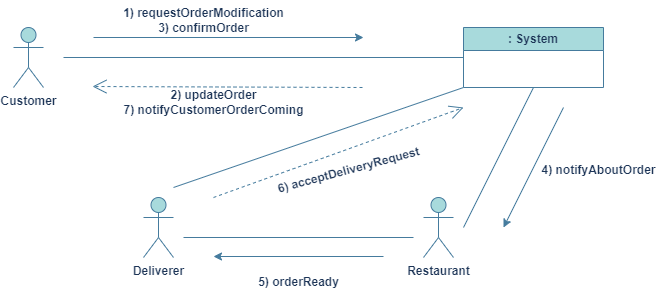

The diagram above was exported from draw.io. Its source (the exported page's mxGraphModel, read from the mxfile embedded in the PNG):
<mxGraphModel dx="1050" dy="523" grid="1" gridSize="10" guides="1" tooltips="1" connect="1" arrows="1" fold="1" page="1" pageScale="1" pageWidth="1100" pageHeight="850" math="0" shadow="0">
  <root>
    <mxCell id="0" />
    <mxCell id="1" parent="0" />
    <mxCell id="jxfb8D5wCwkAFfIcCkzm-1" value="Customer" style="shape=umlActor;verticalLabelPosition=bottom;verticalAlign=top;html=1;outlineConnect=0;fontStyle=1;labelBackgroundColor=none;fillColor=#A8DADC;strokeColor=#457B9D;fontColor=#1D3557;" vertex="1" parent="1">
      <mxGeometry x="50" y="40" width="30" height="60" as="geometry" />
    </mxCell>
    <mxCell id="jxfb8D5wCwkAFfIcCkzm-2" value="Deliverer" style="shape=umlActor;verticalLabelPosition=bottom;verticalAlign=top;html=1;outlineConnect=0;fontStyle=1;labelBackgroundColor=none;fillColor=#A8DADC;strokeColor=#457B9D;fontColor=#1D3557;" vertex="1" parent="1">
      <mxGeometry x="180" y="210" width="30" height="60" as="geometry" />
    </mxCell>
    <mxCell id="jxfb8D5wCwkAFfIcCkzm-3" value="Restaurant" style="shape=umlActor;verticalLabelPosition=bottom;verticalAlign=top;html=1;outlineConnect=0;fontStyle=1;labelBackgroundColor=none;fillColor=#A8DADC;strokeColor=#457B9D;fontColor=#1D3557;" vertex="1" parent="1">
      <mxGeometry x="460" y="210" width="30" height="60" as="geometry" />
    </mxCell>
    <mxCell id="jxfb8D5wCwkAFfIcCkzm-6" value=": System" style="swimlane;whiteSpace=wrap;html=1;fontStyle=1;labelBackgroundColor=none;fillColor=#A8DADC;strokeColor=#457B9D;fontColor=#1D3557;" vertex="1" parent="1">
      <mxGeometry x="500" y="40" width="140" height="60" as="geometry" />
    </mxCell>
    <mxCell id="jxfb8D5wCwkAFfIcCkzm-10" value="" style="endArrow=none;html=1;rounded=0;entryX=0;entryY=0.5;entryDx=0;entryDy=0;fontStyle=1;labelBackgroundColor=none;strokeColor=#457B9D;fontColor=default;" edge="1" parent="1" target="jxfb8D5wCwkAFfIcCkzm-6">
      <mxGeometry width="50" height="50" relative="1" as="geometry">
        <mxPoint x="100" y="70" as="sourcePoint" />
        <mxPoint x="150" y="20" as="targetPoint" />
      </mxGeometry>
    </mxCell>
    <mxCell id="jxfb8D5wCwkAFfIcCkzm-11" value="" style="endArrow=none;html=1;rounded=0;entryX=0.5;entryY=1;entryDx=0;entryDy=0;fontStyle=1;labelBackgroundColor=none;strokeColor=#457B9D;fontColor=default;" edge="1" parent="1" target="jxfb8D5wCwkAFfIcCkzm-6">
      <mxGeometry width="50" height="50" relative="1" as="geometry">
        <mxPoint x="500" y="240" as="sourcePoint" />
        <mxPoint x="610" y="130" as="targetPoint" />
      </mxGeometry>
    </mxCell>
    <mxCell id="jxfb8D5wCwkAFfIcCkzm-12" value="" style="endArrow=none;html=1;rounded=0;fontStyle=1;labelBackgroundColor=none;strokeColor=#457B9D;fontColor=default;" edge="1" parent="1">
      <mxGeometry width="50" height="50" relative="1" as="geometry">
        <mxPoint x="220" y="250" as="sourcePoint" />
        <mxPoint x="450" y="250" as="targetPoint" />
      </mxGeometry>
    </mxCell>
    <mxCell id="jxfb8D5wCwkAFfIcCkzm-13" value="" style="endArrow=classic;html=1;rounded=0;fontStyle=1;labelBackgroundColor=none;strokeColor=#457B9D;fontColor=default;" edge="1" parent="1">
      <mxGeometry width="50" height="50" relative="1" as="geometry">
        <mxPoint x="130" y="50" as="sourcePoint" />
        <mxPoint x="400" y="50" as="targetPoint" />
      </mxGeometry>
    </mxCell>
    <mxCell id="jxfb8D5wCwkAFfIcCkzm-14" value="1) requestOrderModification&lt;br&gt;3) confirmOrder" style="text;html=1;align=center;verticalAlign=middle;resizable=0;points=[];autosize=1;strokeColor=none;fillColor=none;fontStyle=1;labelBackgroundColor=none;fontColor=#1D3557;" vertex="1" parent="1">
      <mxGeometry x="150" y="13" width="180" height="40" as="geometry" />
    </mxCell>
    <mxCell id="jxfb8D5wCwkAFfIcCkzm-15" value="" style="endArrow=open;endSize=12;dashed=1;html=1;rounded=0;fontStyle=1;labelBackgroundColor=none;strokeColor=#457B9D;fontColor=default;" edge="1" parent="1">
      <mxGeometry x="0.125" y="-110" width="160" relative="1" as="geometry">
        <mxPoint x="399" y="100" as="sourcePoint" />
        <mxPoint x="129" y="99" as="targetPoint" />
        <mxPoint as="offset" />
      </mxGeometry>
    </mxCell>
    <mxCell id="jxfb8D5wCwkAFfIcCkzm-19" value="2) updateOrder&lt;br&gt;7) notifyCustomerOrderComing" style="text;html=1;align=center;verticalAlign=middle;resizable=0;points=[];autosize=1;strokeColor=none;fillColor=none;fontStyle=1;labelBackgroundColor=none;fontColor=#1D3557;" vertex="1" parent="1">
      <mxGeometry x="150" y="95" width="200" height="40" as="geometry" />
    </mxCell>
    <mxCell id="jxfb8D5wCwkAFfIcCkzm-20" value="" style="endArrow=classic;html=1;rounded=0;fontStyle=1;labelBackgroundColor=none;strokeColor=#457B9D;fontColor=default;" edge="1" parent="1">
      <mxGeometry width="50" height="50" relative="1" as="geometry">
        <mxPoint x="600" y="120" as="sourcePoint" />
        <mxPoint x="540" y="240" as="targetPoint" />
      </mxGeometry>
    </mxCell>
    <mxCell id="jxfb8D5wCwkAFfIcCkzm-21" value="4) notifyAboutOrder" style="text;html=1;align=center;verticalAlign=middle;resizable=0;points=[];autosize=1;strokeColor=none;fillColor=none;fontStyle=1;labelBackgroundColor=none;fontColor=#1D3557;" vertex="1" parent="1">
      <mxGeometry x="565" y="168" width="140" height="30" as="geometry" />
    </mxCell>
    <mxCell id="jxfb8D5wCwkAFfIcCkzm-23" value="" style="endArrow=classic;html=1;rounded=0;fontStyle=1;labelBackgroundColor=none;strokeColor=#457B9D;fontColor=default;" edge="1" parent="1">
      <mxGeometry width="50" height="50" relative="1" as="geometry">
        <mxPoint x="420" y="269" as="sourcePoint" />
        <mxPoint x="250" y="269" as="targetPoint" />
      </mxGeometry>
    </mxCell>
    <mxCell id="jxfb8D5wCwkAFfIcCkzm-24" value="5) orderReady" style="text;html=1;align=center;verticalAlign=middle;resizable=0;points=[];autosize=1;strokeColor=none;fillColor=none;fontStyle=1;labelBackgroundColor=none;fontColor=#1D3557;" vertex="1" parent="1">
      <mxGeometry x="285" y="280" width="100" height="30" as="geometry" />
    </mxCell>
    <mxCell id="jxfb8D5wCwkAFfIcCkzm-25" value="" style="endArrow=none;html=1;rounded=0;entryX=0;entryY=1;entryDx=0;entryDy=0;fontStyle=1;labelBackgroundColor=none;strokeColor=#457B9D;fontColor=default;" edge="1" parent="1" target="jxfb8D5wCwkAFfIcCkzm-6">
      <mxGeometry width="50" height="50" relative="1" as="geometry">
        <mxPoint x="210" y="200" as="sourcePoint" />
        <mxPoint x="440" y="220" as="targetPoint" />
      </mxGeometry>
    </mxCell>
    <mxCell id="jxfb8D5wCwkAFfIcCkzm-26" value="6) acceptDeliveryRequest" style="text;html=1;align=center;verticalAlign=middle;resizable=0;points=[];autosize=1;strokeColor=none;fillColor=none;rotation=-15;fontStyle=1;labelBackgroundColor=none;fontColor=#1D3557;" vertex="1" parent="1">
      <mxGeometry x="300" y="168" width="170" height="30" as="geometry" />
    </mxCell>
    <mxCell id="jxfb8D5wCwkAFfIcCkzm-27" value="" style="endArrow=open;endSize=12;dashed=1;html=1;rounded=0;fontStyle=1;labelBackgroundColor=none;strokeColor=#457B9D;fontColor=default;" edge="1" parent="1">
      <mxGeometry x="0.125" y="-110" width="160" relative="1" as="geometry">
        <mxPoint x="250" y="210" as="sourcePoint" />
        <mxPoint x="500" y="120" as="targetPoint" />
        <mxPoint as="offset" />
      </mxGeometry>
    </mxCell>
  </root>
</mxGraphModel>